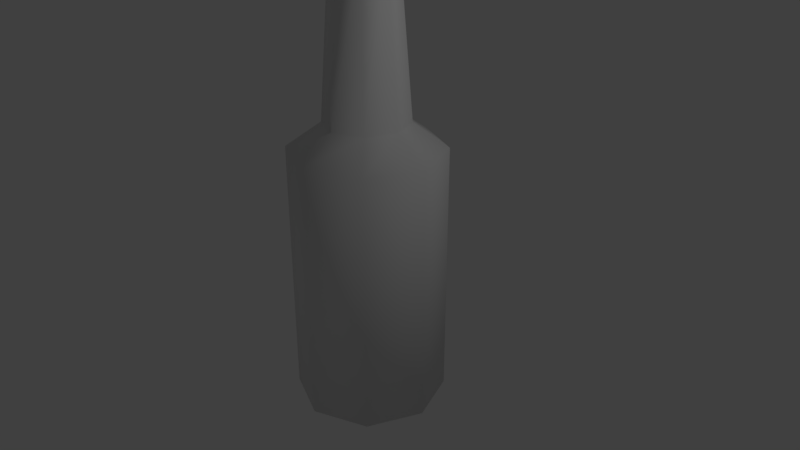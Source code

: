 # Source: beer.blend  (saved by Blender 2.79.0; exported with 4.5.12 LTS)
import bpy
from mathutils import Matrix  # noqa: F401  (used for matrix-valued properties, if any)

bpy.ops.wm.read_factory_settings(use_empty=True)
scene = bpy.context.scene
scene.name = 'Scene'

# ---- collections
col_collection_1 = bpy.data.collections.new('Collection 1'); scene.collection.children.link(col_collection_1)

# ---- materials (node trees are filled in below, after node groups)
mat_material_001 = bpy.data.materials.new('Material.001')
mat_material_001.alpha_threshold = 0.0
mat_material_001.use_transparent_shadow = False
mat_material_001.roughness = 0.5
mat_material_002 = bpy.data.materials.new('Material.002')
mat_material_002.alpha_threshold = 0.0
mat_material_002.use_transparent_shadow = False
mat_material_002.roughness = 0.5

# ---- material node trees

# ---- world
world_world = bpy.data.worlds.new('World'); scene.world = world_world
world_world.color = (0.05088, 0.05088, 0.05088)
world_world.use_sun_shadow = False
world_world.sun_shadow_jitter_overblur = 0.0
world_world.cycles.sampling_method = 'MANUAL'

# ---- cameras
cam_camera = bpy.data.cameras.new('Camera')
cam_camera.clip_end = 100.0
cam_camera.lens = 35.0
cam_camera.sensor_width = 32.0
cam_camera.sensor_height = 18.0
cam_camera.ortho_scale = 7.314
cam_camera.dof.focus_distance = 0.0
cam_camera.dof.aperture_fstop = 128.0

# ---- lights
light_lamp = bpy.data.lights.new('Lamp', 'POINT')
light_lamp.transmission_factor = 0.0
light_lamp.cutoff_distance = 30.0
light_lamp.energy = 100.0
light_lamp.shadow_buffer_clip_start = 1.001
light_lamp.shadow_soft_size = 0.1
light_lamp.shadow_maximum_resolution = 0.006
light_lamp.use_absolute_resolution = True

# ---- meshes
me_cylinder = bpy.data.meshes.new('Cylinder')
me_cylinder.from_pydata([(0.0, 1.0, -1.983), (0.0, 1.0, 1.47), (0.7071, 0.7071, -1.983), (0.7071, 0.7071, 1.47), (1.0, -4.371e-08, -1.983), (1.0, -4.371e-08, 1.47), (0.7071, -0.7071, -1.983), (0.7071, -0.7071, 1.47), (-8.742e-08, -1.0, -1.983), (-8.742e-08, -1.0, 1.47), (-0.7071, -0.7071, -1.983), (-0.7071, -0.7071, 1.47), (-1.0, 1.192e-08, -1.983), (-1.0, 1.192e-08, 1.47), (-0.7071, 0.7071, -1.983), (-0.7071, 0.7071, 1.47), (-2.778e-09, 0.6272, -2.13), (0.4435, 0.4435, -2.13), (0.6272, -2.742e-08, -2.13), (0.4435, -0.4435, -2.13), (-5.761e-08, -0.6272, -2.13), (-0.4435, -0.4435, -2.13), (-0.6272, 7.479e-09, -2.13), (-0.4435, 0.4435, -2.13), (0.3882, 0.3882, 1.79), (-3.361e-09, 0.549, 1.79), (0.549, -2.4e-08, 1.79), (0.3882, -0.3882, 1.79), (-5.135e-08, -0.549, 1.79), (-0.3882, -0.3882, 1.79), (-0.549, 6.546e-09, 1.79), (-0.3882, 0.3882, 1.79), (0.2785, 0.2785, 3.841), (-7.675e-09, 0.3938, 3.841), (0.3938, -1.511e-08, 3.841), (0.2785, -0.2785, 3.841), (-4.21e-08, -0.3938, 3.841), (-0.2785, -0.2785, 3.841), (-0.3938, 6.802e-09, 3.841), (-0.2785, 0.2785, 3.841), (0.307, 0.307, 4.082), (-5.791e-09, 0.4341, 4.082), (0.4341, -1.665e-08, 4.082), (0.307, -0.307, 4.082), (-4.374e-08, -0.4341, 4.082), (-0.307, -0.307, 4.082), (-0.4341, 7.498e-09, 4.082), (-0.307, 0.307, 4.082), (-1.328, -5.029e-07, 4.043), (0.9537, -5.439e-07, 4.048), (-0.8605, -6.464e-07, 4.811), (0.2511, 0.2511, 4.235), (2.548e-08, 0.355, 4.235), (0.355, -1.362e-08, 4.235), (0.2511, -0.2511, 4.235), (-5.557e-09, -0.355, 4.235), (-0.2511, -0.2511, 4.235), (-0.355, 6.132e-09, 4.235), (-0.2511, 0.2511, 4.235)], [], [(0, 1, 3, 2), (2, 3, 5, 4), (4, 5, 7, 6), (6, 7, 9, 8), (8, 9, 11, 10), (10, 11, 13, 12), (9, 7, 27, 28), (12, 13, 15, 14), (14, 15, 1, 0), (14, 0, 16, 23), (16, 17, 18, 19, 20, 21, 22, 23), (0, 2, 17, 16), (4, 6, 19, 18), (10, 12, 22, 21), (6, 8, 20, 19), (12, 14, 23, 22), (2, 4, 18, 17), (8, 10, 21, 20), (29, 28, 36, 37), (15, 13, 30, 31), (5, 3, 24, 26), (11, 9, 28, 29), (1, 15, 31, 25), (3, 1, 25, 24), (7, 5, 26, 27), (13, 11, 29, 30), (39, 38, 46, 47), (27, 26, 34, 35), (24, 25, 33, 32), (25, 31, 39, 33), (30, 29, 37, 38), (28, 27, 35, 36), (26, 24, 32, 34), (31, 30, 38, 39), (46, 45, 56, 57), (37, 36, 44, 45), (35, 34, 42, 43), (32, 33, 41, 40), (33, 39, 47, 41), (38, 37, 45, 46), (36, 35, 43, 44), (34, 32, 40, 42), (51, 52, 58, 57, 56, 55, 54, 53), (44, 43, 54, 55), (42, 40, 51, 53), (47, 46, 57, 58), (45, 44, 55, 56), (43, 42, 53, 54), (40, 41, 52, 51), (41, 47, 58, 52)])
me_cylinder.polygons.foreach_set('use_smooth', [True] * 50)
me_cylinder.polygons.foreach_set('material_index', [0, 0, 0, 0, 0, 0, 0, 0, 0, 0, 0, 0, 0, 0, 0, 0, 0, 0, 0, 0, 0, 0, 0, 0, 0, 0, 0, 0, 0, 0, 0, 0, 0, 0, 1, 0, 0, 0, 0, 0, 0, 0, 1, 1, 1, 1, 1, 1, 1, 1])
me_cylinder.materials.append(mat_material_001)
me_cylinder.materials.append(mat_material_002)
me_cylinder.use_remesh_preserve_volume = False
me_cylinder.use_remesh_preserve_attributes = False
me_cylinder.use_mirror_vertex_groups = False
me_cylinder.update()

# ---- objects
ob_cylinder = bpy.data.objects.new('Cylinder', me_cylinder)
ob_lamp = bpy.data.objects.new('Lamp', light_lamp)
ob_camera = bpy.data.objects.new('Camera', cam_camera)

# ---- transforms, parenting, visibility, modifiers, constraints
ob_cylinder.location = (0.0, 0.0, 0.0)
ob_cylinder.lineart.crease_threshold = 0.0
ob_lamp.location = (4.076, 1.005, 5.904)
ob_lamp.rotation_euler = (0.6503, 0.05522, 1.866)
ob_lamp.lock_rotations_4d = False
ob_lamp.empty_display_type = 'ARROWS'
ob_lamp.color = (0.0, 0.0, 0.0, 0.0)
ob_lamp.lineart.crease_threshold = 0.0
ob_camera.location = (7.481, -6.508, 5.344)
ob_camera.rotation_euler = (1.109, 0.0, 0.8149)
ob_camera.lock_rotations_4d = False
ob_camera.empty_display_type = 'ARROWS'
ob_camera.color = (0.0, 0.0, 0.0, 0.0)
ob_camera.display_type = 'WIRE'
ob_camera.lineart.crease_threshold = 0.0

# ---- collection membership
col_collection_1.objects.link(ob_cylinder)
col_collection_1.objects.link(ob_lamp)
col_collection_1.objects.link(ob_camera)

# ---- scene / render settings (as saved in the file)
scene.camera = ob_camera
scene.frame_start = 1; scene.frame_end = 250; scene.frame_set(1)
scene.render.engine = 'BLENDER_EEVEE_NEXT'
scene.render.resolution_percentage = 50
scene.render.dither_intensity = 0.0
scene.cycles.use_denoising = False
scene.cycles.samples = 128
scene.cycles.sampling_pattern = 'TABULATED_SOBOL'
scene.cycles.use_adaptive_sampling = False
scene.cycles.use_light_tree = False
scene.cycles.blur_glossy = 0.0
scene.cycles.sample_clamp_indirect = 0.0
scene.view_settings.view_transform = 'Standard'
bpy.context.view_layer.update()
